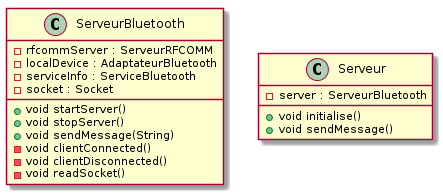

The diagram above was rendered by PlantUML. Its source (embedded in the PNG):
@startuml
class ServeurBluetooth {
    -rfcommServer : ServeurRFCOMM
    -localDevice : AdaptateurBluetooth
    -serviceInfo : ServiceBluetooth
    -socket : Socket

    +void startServer()
    +void stopServer()
    +void sendMessage(String)
    -void clientConnected()
    -void clientDisconnected()
    -void readSocket()
}

class  Serveur {
    -server : ServeurBluetooth

    +void initialise()
    +void sendMessage()
}
@enduml